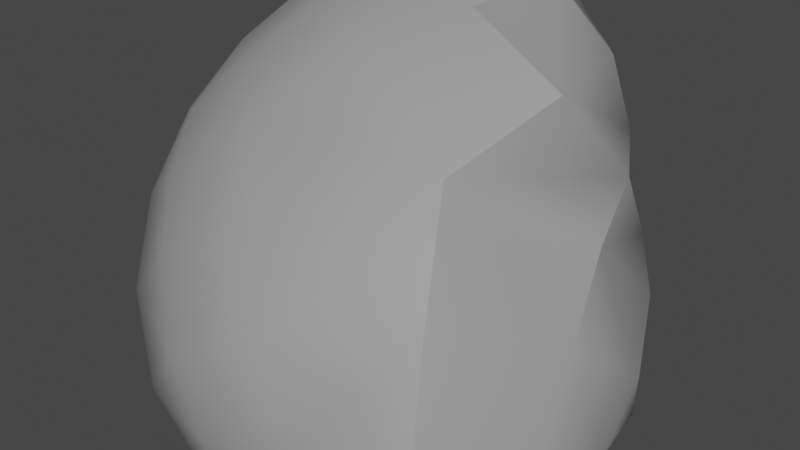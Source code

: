 # Source: asteroidChunk2.blend  (saved by Blender 2.91.10; exported with 4.5.12 LTS)
import bpy
from mathutils import Matrix  # noqa: F401  (used for matrix-valued properties, if any)

bpy.ops.wm.read_factory_settings(use_empty=True)
scene = bpy.context.scene
scene.name = 'Scene'

# ---- collections
col_collection = bpy.data.collections.new('Collection'); scene.collection.children.link(col_collection)

# ---- materials (node trees are filled in below, after node groups)
mat_material_001 = bpy.data.materials.new('Material.001')
mat_material_001.use_transparent_shadow = False

# ---- node groups
ng_auto_smooth = bpy.data.node_groups.new('Auto Smooth', 'GeometryNodeTree')
_s = ng_auto_smooth.interface.new_socket(name='Geometry', in_out='OUTPUT', socket_type='NodeSocketGeometry')
_s = ng_auto_smooth.interface.new_socket(name='Geometry', in_out='INPUT', socket_type='NodeSocketGeometry')
_s = ng_auto_smooth.interface.new_socket(name='Angle', in_out='INPUT', socket_type='NodeSocketFloat')
_s.subtype = 'ANGLE'
_s.min_value = 0.0
_s.max_value = 3.142
ng_auto_smooth.is_modifier = True
_N = ng_auto_smooth.nodes; _L = ng_auto_smooth.links
n0 = _N.new('NodeGroupOutput'); n0.name = 'Group Output'; n0.location = (480, -100)
n1 = _N.new('NodeGroupInput'); n1.name = 'Group Input'; n1.location = (-420, -300)
n2 = _N.new('NodeGroupInput'); n2.name = 'Group Input.001'; n2.location = (-60, -100)
n3 = _N.new('GeometryNodeSetShadeSmooth'); n3.name = 'Set Shade Smooth'; n3.location = (120, -100)
n3.domain = 'EDGE'
n4 = _N.new('GeometryNodeSetShadeSmooth'); n4.name = 'Set Shade Smooth.001'; n4.location = (300, -100)
n5 = _N.new('GeometryNodeInputMeshEdgeAngle'); n5.name = 'Edge Angle'; n5.location = (-420, -220)
n6 = _N.new('GeometryNodeInputEdgeSmooth'); n6.name = 'Is Edge Smooth'; n6.location = (-60, -160)
n7 = _N.new('GeometryNodeInputShadeSmooth'); n7.name = 'Is Face Smooth'; n7.location = (-240, -340)
n8 = _N.new('FunctionNodeBooleanMath'); n8.name = 'Boolean Math'; n8.location = (-60, -220)
n9 = _N.new('FunctionNodeCompare'); n9.name = 'Compare'; n9.location = (-240, -180)
n9.operation = 'LESS_EQUAL'
_L.new(n5.outputs[0], n9.inputs[0])
_L.new(n4.outputs[0], n0.inputs[0])
_L.new(n1.outputs[1], n9.inputs[1])
_L.new(n9.outputs[0], n8.inputs[0])
_L.new(n7.outputs[0], n8.inputs[1])
_L.new(n2.outputs[0], n3.inputs[0])
_L.new(n6.outputs[0], n3.inputs[1])
_L.new(n3.outputs[0], n4.inputs[0])
_L.new(n8.outputs[0], n3.inputs[2])
n0.is_active_output = True

# ---- material node trees
mat_material_001.use_nodes = True; mat_material_001.node_tree.nodes.clear()
_N = mat_material_001.node_tree.nodes; _L = mat_material_001.node_tree.links
n0 = _N.new('ShaderNodeBsdfPrincipled'); n0.name = 'Principled BSDF'; n0.location = (10, 300)
n0.distribution = 'GGX'
n0.subsurface_method = 'BURLEY'
n0.inputs[0].default_value = (0.3343, 0.3343, 0.3343, 1.0)
n0.inputs[3].default_value = 1.45
n0.inputs[27].default_value = (0.0, 0.0, 0.0, 1.0)
n0.inputs[28].default_value = 1.0
n1 = _N.new('ShaderNodeOutputMaterial'); n1.name = 'Material Output'; n1.location = (300, 300)
_L.new(n0.outputs[0], n1.inputs[0])
n1.is_active_output = True

# ---- world
world_world = bpy.data.worlds.new('World'); scene.world = world_world
world_world.use_nodes = True; world_world.node_tree.nodes.clear()
_N = world_world.node_tree.nodes; _L = world_world.node_tree.links
n0 = _N.new('ShaderNodeOutputWorld'); n0.name = 'World Output'; n0.location = (300, 300)
n1 = _N.new('ShaderNodeBackground'); n1.name = 'Background'; n1.location = (10, 300)
n1.inputs[0].default_value = (0.05088, 0.05088, 0.05088, 1.0)
_L.new(n1.outputs[0], n0.inputs[0])
n0.is_active_output = True
world_world.color = (0.05088, 0.05088, 0.05088)
world_world.use_sun_shadow = False
world_world.sun_shadow_jitter_overblur = 0.0

# ---- meshes
me_rock = bpy.data.meshes.new('rock')
me_rock.from_pydata([(-1.85, -1.45, -1.579), (-1.354, 1.407, -1.47), (-1.338, 1.421, 1.235), (1.971, -1.791, 1.487), (1.374, 1.389, 1.592), (1.703, 1.482, -1.692), (1.954, -1.595, -1.5)], [], [(0, 3, 2), (0, 6, 3), (0, 1, 5, 6), (2, 3, 4), (5, 3, 6), (1, 4, 3, 5), (0, 2, 4, 1)])
me_rock.polygons.foreach_set('use_smooth', [True] * 7)
me_rock.materials.append(mat_material_001)
me_rock.use_remesh_fix_poles = True
me_rock.use_remesh_preserve_attributes = False
me_rock.use_mirror_vertex_groups = False
me_rock.update()

# ---- objects
ob_rock = bpy.data.objects.new('rock', me_rock)

# ---- transforms, parenting, visibility, modifiers, constraints
ob_rock.location = (0.0, 0.0, 0.0)
ob_rock.scale = (0.5821, 0.6181, 0.5403)
ob_rock.lineart.crease_threshold = 0.0
_m = ob_rock.modifiers.new('Subsurf', 'SUBSURF')
_m.uv_smooth = 'PRESERVE_CORNERS'
_m.render_levels = 1
_m = ob_rock.modifiers.new('Subsurf.001', 'SUBSURF')
_m.uv_smooth = 'PRESERVE_CORNERS'
_m.render_levels = 1
_m = ob_rock.modifiers.new('Displace', 'DISPLACE')
_m.mid_level = 0.0
_m.strength = 0.0006618
_m = ob_rock.modifiers.new('Displace.001', 'DISPLACE')
_m.mid_level = 0.0
_m.strength = 0.5452
_m = ob_rock.modifiers.new('Displace.002', 'DISPLACE')
_m.strength = 0.009751
_m = ob_rock.modifiers.new('Displace.003', 'DISPLACE')
_m.strength = 0.003859
_m = ob_rock.modifiers.new('Auto Smooth', 'NODES')
_m.node_group = ng_auto_smooth
_gi = [s.identifier for s in ng_auto_smooth.interface.items_tree if s.item_type == 'SOCKET' and s.in_out == 'INPUT']
_m[_gi[1]] = 0.5236  # Angle

# ---- collection membership
col_collection.objects.link(ob_rock)

# ---- scene / render settings (as saved in the file)
scene.frame_start = 1; scene.frame_end = 250; scene.frame_set(1)
scene.render.engine = 'BLENDER_EEVEE_NEXT'
scene.cycles.use_denoising = False
scene.cycles.samples = 128
scene.cycles.sampling_pattern = 'TABULATED_SOBOL'
scene.cycles.use_adaptive_sampling = False
scene.cycles.use_light_tree = False
scene.view_settings.view_transform = 'Filmic'
bpy.context.view_layer.update()

# ---- added for rendering (the .blend has no active camera and no usable light): camera, sun
cam_auto = bpy.data.cameras.new('AutoCamera')
cam_auto.lens = 50.0
cam_auto.sensor_width = 36.0
cam_auto.clip_end = 1000.0
ob_auto_camera = bpy.data.objects.new('AutoCamera', cam_auto)
scene.collection.objects.link(ob_auto_camera)
ob_auto_camera.location = (2.24783, -2.54146, 1.562)
ob_auto_camera.rotation_euler = (1.09748, -7.21219e-08, 0.694738)
scene.camera = ob_auto_camera
light_auto_sun = bpy.data.lights.new('AutoSun', 'SUN')
light_auto_sun.energy = 3.0
light_auto_sun.angle = 0.0523599
ob_auto_sun = bpy.data.objects.new('AutoSun', light_auto_sun)
scene.collection.objects.link(ob_auto_sun)
ob_auto_sun.rotation_euler = (0.872665, 0.174533, 0.523599)
bpy.context.view_layer.update()
